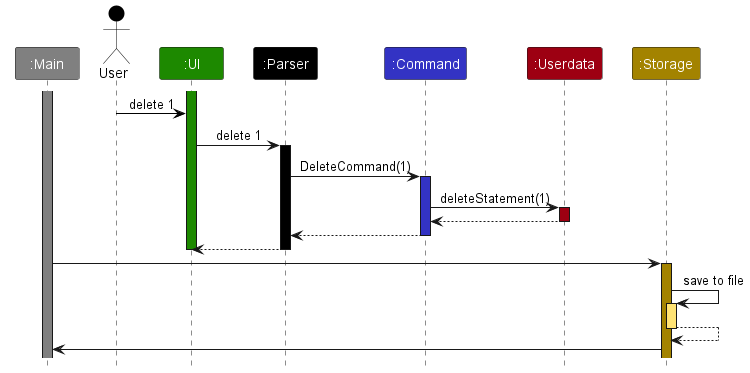

The diagram above was rendered by PlantUML. Its source (embedded in the PNG):
@startuml
!include style.puml

Participant ":Main" as main #grey
Actor User as user USER_COLOR
Participant ":UI" as ui UI_COLOR
Participant ":Parser" as parser #black
Participant ":Command" as command COMMAND_COLOR
Participant ":Userdata" as userdata USERDATA_COLOR
Participant ":Storage" as storage STORAGE_COLOR

activate main #grey

activate ui UI_COLOR
user -[USER_COLOR]> ui : delete 1

ui -> parser : delete 1
activate parser #black

parser -> command :DeleteCommand(1)
activate command COMMAND_COLOR

command -> userdata :deleteStatement(1)
activate userdata USERDATA_COLOR
userdata --> command
deactivate userdata
command --> parser
deactivate command
parser --> ui
deactivate parser
deactivate ui

main -> storage
activate storage STORAGE_COLOR
storage -> storage : save to file
activate storage STORAGE_COLOR_T1
storage --> storage
deactivate storage
storage -> main

@enduml